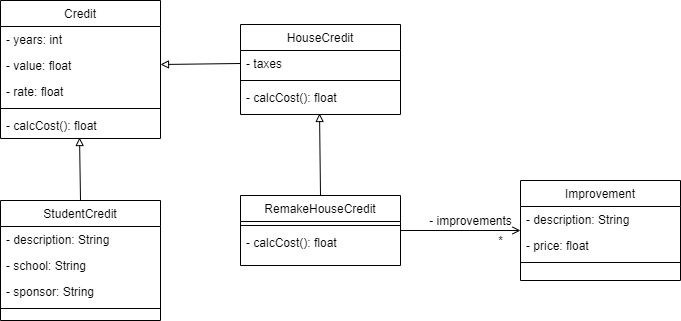

The diagram above was exported from draw.io. Its source (the exported page's mxGraphModel, read from the mxfile embedded in the PNG):
<mxGraphModel dx="1108" dy="434" grid="1" gridSize="10" guides="1" tooltips="1" connect="1" arrows="1" fold="1" page="1" pageScale="1" pageWidth="827" pageHeight="1169" math="0" shadow="0">
  <root>
    <mxCell id="WIyWlLk6GJQsqaUBKTNV-0" />
    <mxCell id="WIyWlLk6GJQsqaUBKTNV-1" parent="WIyWlLk6GJQsqaUBKTNV-0" />
    <mxCell id="zkfFHV4jXpPFQw0GAbJ--0" value="Credit" style="swimlane;fontStyle=0;align=center;verticalAlign=top;childLayout=stackLayout;horizontal=1;startSize=26;horizontalStack=0;resizeParent=1;resizeLast=0;collapsible=1;marginBottom=0;rounded=0;shadow=0;strokeWidth=1;" parent="WIyWlLk6GJQsqaUBKTNV-1" vertex="1">
      <mxGeometry x="220" y="120" width="160" height="138" as="geometry">
        <mxRectangle x="230" y="140" width="160" height="26" as="alternateBounds" />
      </mxGeometry>
    </mxCell>
    <mxCell id="zkfFHV4jXpPFQw0GAbJ--1" value="- years: int" style="text;align=left;verticalAlign=top;spacingLeft=4;spacingRight=4;overflow=hidden;rotatable=0;points=[[0,0.5],[1,0.5]];portConstraint=eastwest;" parent="zkfFHV4jXpPFQw0GAbJ--0" vertex="1">
      <mxGeometry y="26" width="160" height="26" as="geometry" />
    </mxCell>
    <mxCell id="zkfFHV4jXpPFQw0GAbJ--2" value="- value: float" style="text;align=left;verticalAlign=top;spacingLeft=4;spacingRight=4;overflow=hidden;rotatable=0;points=[[0,0.5],[1,0.5]];portConstraint=eastwest;rounded=0;shadow=0;html=0;" parent="zkfFHV4jXpPFQw0GAbJ--0" vertex="1">
      <mxGeometry y="52" width="160" height="26" as="geometry" />
    </mxCell>
    <mxCell id="zkfFHV4jXpPFQw0GAbJ--3" value="- rate: float" style="text;align=left;verticalAlign=top;spacingLeft=4;spacingRight=4;overflow=hidden;rotatable=0;points=[[0,0.5],[1,0.5]];portConstraint=eastwest;rounded=0;shadow=0;html=0;" parent="zkfFHV4jXpPFQw0GAbJ--0" vertex="1">
      <mxGeometry y="78" width="160" height="26" as="geometry" />
    </mxCell>
    <mxCell id="zkfFHV4jXpPFQw0GAbJ--4" value="" style="line;html=1;strokeWidth=1;align=left;verticalAlign=middle;spacingTop=-1;spacingLeft=3;spacingRight=3;rotatable=0;labelPosition=right;points=[];portConstraint=eastwest;" parent="zkfFHV4jXpPFQw0GAbJ--0" vertex="1">
      <mxGeometry y="104" width="160" height="8" as="geometry" />
    </mxCell>
    <mxCell id="zkfFHV4jXpPFQw0GAbJ--5" value="- calcCost(): float" style="text;align=left;verticalAlign=top;spacingLeft=4;spacingRight=4;overflow=hidden;rotatable=0;points=[[0,0.5],[1,0.5]];portConstraint=eastwest;" parent="zkfFHV4jXpPFQw0GAbJ--0" vertex="1">
      <mxGeometry y="112" width="160" height="26" as="geometry" />
    </mxCell>
    <mxCell id="imEP0TVZJadgG0YV0RVR-0" value="HouseCredit" style="swimlane;fontStyle=0;align=center;verticalAlign=top;childLayout=stackLayout;horizontal=1;startSize=26;horizontalStack=0;resizeParent=1;resizeLast=0;collapsible=1;marginBottom=0;rounded=0;shadow=0;strokeWidth=1;" parent="WIyWlLk6GJQsqaUBKTNV-1" vertex="1">
      <mxGeometry x="460" y="144" width="160" height="90" as="geometry">
        <mxRectangle x="230" y="140" width="160" height="26" as="alternateBounds" />
      </mxGeometry>
    </mxCell>
    <mxCell id="imEP0TVZJadgG0YV0RVR-1" value="- taxes" style="text;align=left;verticalAlign=top;spacingLeft=4;spacingRight=4;overflow=hidden;rotatable=0;points=[[0,0.5],[1,0.5]];portConstraint=eastwest;" parent="imEP0TVZJadgG0YV0RVR-0" vertex="1">
      <mxGeometry y="26" width="160" height="26" as="geometry" />
    </mxCell>
    <mxCell id="imEP0TVZJadgG0YV0RVR-4" value="" style="line;html=1;strokeWidth=1;align=left;verticalAlign=middle;spacingTop=-1;spacingLeft=3;spacingRight=3;rotatable=0;labelPosition=right;points=[];portConstraint=eastwest;" parent="imEP0TVZJadgG0YV0RVR-0" vertex="1">
      <mxGeometry y="52" width="160" height="8" as="geometry" />
    </mxCell>
    <mxCell id="imEP0TVZJadgG0YV0RVR-5" value="- calcCost(): float" style="text;align=left;verticalAlign=top;spacingLeft=4;spacingRight=4;overflow=hidden;rotatable=0;points=[[0,0.5],[1,0.5]];portConstraint=eastwest;" parent="imEP0TVZJadgG0YV0RVR-0" vertex="1">
      <mxGeometry y="60" width="160" height="26" as="geometry" />
    </mxCell>
    <mxCell id="imEP0TVZJadgG0YV0RVR-23" style="rounded=0;orthogonalLoop=1;jettySize=auto;html=1;exitX=0.5;exitY=0;exitDx=0;exitDy=0;entryX=0.494;entryY=1.115;entryDx=0;entryDy=0;entryPerimeter=0;endArrow=block;endFill=0;" parent="WIyWlLk6GJQsqaUBKTNV-1" source="imEP0TVZJadgG0YV0RVR-7" target="imEP0TVZJadgG0YV0RVR-5" edge="1">
      <mxGeometry relative="1" as="geometry" />
    </mxCell>
    <mxCell id="imEP0TVZJadgG0YV0RVR-30" value="" style="edgeStyle=none;rounded=0;orthogonalLoop=1;jettySize=auto;html=1;endArrow=open;endFill=0;" parent="WIyWlLk6GJQsqaUBKTNV-1" source="imEP0TVZJadgG0YV0RVR-7" target="imEP0TVZJadgG0YV0RVR-24" edge="1">
      <mxGeometry relative="1" as="geometry" />
    </mxCell>
    <mxCell id="imEP0TVZJadgG0YV0RVR-7" value="RemakeHouseCredit" style="swimlane;fontStyle=0;align=center;verticalAlign=top;childLayout=stackLayout;horizontal=1;startSize=26;horizontalStack=0;resizeParent=1;resizeLast=0;collapsible=1;marginBottom=0;rounded=0;shadow=0;strokeWidth=1;" parent="WIyWlLk6GJQsqaUBKTNV-1" vertex="1">
      <mxGeometry x="460" y="315" width="160" height="70" as="geometry">
        <mxRectangle x="230" y="140" width="160" height="26" as="alternateBounds" />
      </mxGeometry>
    </mxCell>
    <mxCell id="imEP0TVZJadgG0YV0RVR-11" value="" style="line;html=1;strokeWidth=1;align=left;verticalAlign=middle;spacingTop=-1;spacingLeft=3;spacingRight=3;rotatable=0;labelPosition=right;points=[];portConstraint=eastwest;" parent="imEP0TVZJadgG0YV0RVR-7" vertex="1">
      <mxGeometry y="26" width="160" height="8" as="geometry" />
    </mxCell>
    <mxCell id="imEP0TVZJadgG0YV0RVR-12" value="- calcCost(): float" style="text;align=left;verticalAlign=top;spacingLeft=4;spacingRight=4;overflow=hidden;rotatable=0;points=[[0,0.5],[1,0.5]];portConstraint=eastwest;" parent="imEP0TVZJadgG0YV0RVR-7" vertex="1">
      <mxGeometry y="34" width="160" height="26" as="geometry" />
    </mxCell>
    <mxCell id="imEP0TVZJadgG0YV0RVR-33" style="edgeStyle=none;rounded=0;orthogonalLoop=1;jettySize=auto;html=1;exitX=0.5;exitY=0;exitDx=0;exitDy=0;entryX=0.494;entryY=0.962;entryDx=0;entryDy=0;entryPerimeter=0;endArrow=block;endFill=0;" parent="WIyWlLk6GJQsqaUBKTNV-1" source="imEP0TVZJadgG0YV0RVR-15" target="zkfFHV4jXpPFQw0GAbJ--5" edge="1">
      <mxGeometry relative="1" as="geometry" />
    </mxCell>
    <mxCell id="imEP0TVZJadgG0YV0RVR-15" value="StudentCredit" style="swimlane;fontStyle=0;align=center;verticalAlign=top;childLayout=stackLayout;horizontal=1;startSize=26;horizontalStack=0;resizeParent=1;resizeLast=0;collapsible=1;marginBottom=0;rounded=0;shadow=0;strokeWidth=1;" parent="WIyWlLk6GJQsqaUBKTNV-1" vertex="1">
      <mxGeometry x="220" y="320" width="160" height="120" as="geometry">
        <mxRectangle x="230" y="140" width="160" height="26" as="alternateBounds" />
      </mxGeometry>
    </mxCell>
    <mxCell id="imEP0TVZJadgG0YV0RVR-16" value="- description: String" style="text;align=left;verticalAlign=top;spacingLeft=4;spacingRight=4;overflow=hidden;rotatable=0;points=[[0,0.5],[1,0.5]];portConstraint=eastwest;" parent="imEP0TVZJadgG0YV0RVR-15" vertex="1">
      <mxGeometry y="26" width="160" height="26" as="geometry" />
    </mxCell>
    <mxCell id="imEP0TVZJadgG0YV0RVR-17" value="- school: String" style="text;align=left;verticalAlign=top;spacingLeft=4;spacingRight=4;overflow=hidden;rotatable=0;points=[[0,0.5],[1,0.5]];portConstraint=eastwest;rounded=0;shadow=0;html=0;" parent="imEP0TVZJadgG0YV0RVR-15" vertex="1">
      <mxGeometry y="52" width="160" height="26" as="geometry" />
    </mxCell>
    <mxCell id="imEP0TVZJadgG0YV0RVR-18" value="- sponsor: String" style="text;align=left;verticalAlign=top;spacingLeft=4;spacingRight=4;overflow=hidden;rotatable=0;points=[[0,0.5],[1,0.5]];portConstraint=eastwest;rounded=0;shadow=0;html=0;" parent="imEP0TVZJadgG0YV0RVR-15" vertex="1">
      <mxGeometry y="78" width="160" height="26" as="geometry" />
    </mxCell>
    <mxCell id="imEP0TVZJadgG0YV0RVR-19" value="" style="line;html=1;strokeWidth=1;align=left;verticalAlign=middle;spacingTop=-1;spacingLeft=3;spacingRight=3;rotatable=0;labelPosition=right;points=[];portConstraint=eastwest;" parent="imEP0TVZJadgG0YV0RVR-15" vertex="1">
      <mxGeometry y="104" width="160" height="8" as="geometry" />
    </mxCell>
    <mxCell id="imEP0TVZJadgG0YV0RVR-22" style="rounded=0;orthogonalLoop=1;jettySize=auto;html=1;exitX=0;exitY=0.5;exitDx=0;exitDy=0;endArrow=block;endFill=0;" parent="WIyWlLk6GJQsqaUBKTNV-1" source="imEP0TVZJadgG0YV0RVR-1" target="zkfFHV4jXpPFQw0GAbJ--2" edge="1">
      <mxGeometry relative="1" as="geometry">
        <mxPoint x="460" y="185" as="sourcePoint" />
      </mxGeometry>
    </mxCell>
    <mxCell id="imEP0TVZJadgG0YV0RVR-24" value="Improvement" style="swimlane;fontStyle=0;align=center;verticalAlign=top;childLayout=stackLayout;horizontal=1;startSize=26;horizontalStack=0;resizeParent=1;resizeLast=0;collapsible=1;marginBottom=0;rounded=0;shadow=0;strokeWidth=1;" parent="WIyWlLk6GJQsqaUBKTNV-1" vertex="1">
      <mxGeometry x="740" y="300" width="160" height="100" as="geometry">
        <mxRectangle x="230" y="140" width="160" height="26" as="alternateBounds" />
      </mxGeometry>
    </mxCell>
    <mxCell id="imEP0TVZJadgG0YV0RVR-25" value="- description: String" style="text;align=left;verticalAlign=top;spacingLeft=4;spacingRight=4;overflow=hidden;rotatable=0;points=[[0,0.5],[1,0.5]];portConstraint=eastwest;" parent="imEP0TVZJadgG0YV0RVR-24" vertex="1">
      <mxGeometry y="26" width="160" height="26" as="geometry" />
    </mxCell>
    <mxCell id="imEP0TVZJadgG0YV0RVR-26" value="- price: float" style="text;align=left;verticalAlign=top;spacingLeft=4;spacingRight=4;overflow=hidden;rotatable=0;points=[[0,0.5],[1,0.5]];portConstraint=eastwest;rounded=0;shadow=0;html=0;" parent="imEP0TVZJadgG0YV0RVR-24" vertex="1">
      <mxGeometry y="52" width="160" height="26" as="geometry" />
    </mxCell>
    <mxCell id="imEP0TVZJadgG0YV0RVR-28" value="" style="line;html=1;strokeWidth=1;align=left;verticalAlign=middle;spacingTop=-1;spacingLeft=3;spacingRight=3;rotatable=0;labelPosition=right;points=[];portConstraint=eastwest;" parent="imEP0TVZJadgG0YV0RVR-24" vertex="1">
      <mxGeometry y="78" width="160" height="8" as="geometry" />
    </mxCell>
    <mxCell id="imEP0TVZJadgG0YV0RVR-31" value="- improvements" style="text;html=1;align=center;verticalAlign=middle;resizable=0;points=[];autosize=1;" parent="WIyWlLk6GJQsqaUBKTNV-1" vertex="1">
      <mxGeometry x="640" y="330" width="100" height="20" as="geometry" />
    </mxCell>
    <mxCell id="imEP0TVZJadgG0YV0RVR-32" value="*" style="text;html=1;align=center;verticalAlign=middle;resizable=0;points=[];autosize=1;" parent="WIyWlLk6GJQsqaUBKTNV-1" vertex="1">
      <mxGeometry x="710" y="350" width="20" height="20" as="geometry" />
    </mxCell>
  </root>
</mxGraphModel>